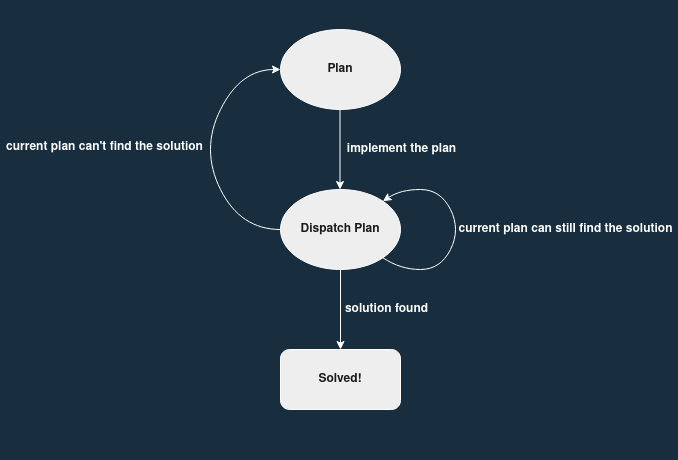

The diagram above was exported from draw.io. Its source (the exported page's mxGraphModel, read from the mxfile embedded in the PNG):
<mxGraphModel dx="1422" dy="793" grid="0" gridSize="10" guides="1" tooltips="1" connect="1" arrows="1" fold="1" page="1" pageScale="1" pageWidth="850" pageHeight="1100" background="#182E3E" math="0" shadow="0">
  <root>
    <mxCell id="0" />
    <mxCell id="1" parent="0" />
    <mxCell id="JJhCdKnWK7jMb8YKGnQC-1" value="&lt;b&gt;Plan&lt;/b&gt;" style="ellipse;whiteSpace=wrap;html=1;fillColor=#EEEEEE;strokeColor=#FFFFFF;fontColor=#1A1A1A;" vertex="1" parent="1">
      <mxGeometry x="320" y="120" width="120" height="80" as="geometry" />
    </mxCell>
    <mxCell id="JJhCdKnWK7jMb8YKGnQC-2" value="&lt;b&gt;Dispatch Plan&lt;/b&gt;" style="ellipse;whiteSpace=wrap;html=1;fillColor=#EEEEEE;strokeColor=#FFFFFF;fontColor=#1A1A1A;" vertex="1" parent="1">
      <mxGeometry x="320" y="280" width="120" height="80" as="geometry" />
    </mxCell>
    <mxCell id="JJhCdKnWK7jMb8YKGnQC-4" value="&lt;b&gt;Solved!&lt;/b&gt;" style="rounded=1;whiteSpace=wrap;html=1;fillColor=#EEEEEE;strokeColor=#FFFFFF;fontColor=#1A1A1A;" vertex="1" parent="1">
      <mxGeometry x="320" y="440" width="120" height="60" as="geometry" />
    </mxCell>
    <mxCell id="JJhCdKnWK7jMb8YKGnQC-5" value="" style="endArrow=classic;html=1;rounded=0;exitX=0.5;exitY=1;exitDx=0;exitDy=0;entryX=0.5;entryY=0;entryDx=0;entryDy=0;labelBackgroundColor=#182E3E;strokeColor=#FFFFFF;fontColor=#FFFFFF;" edge="1" parent="1" source="JJhCdKnWK7jMb8YKGnQC-2" target="JJhCdKnWK7jMb8YKGnQC-4">
      <mxGeometry width="50" height="50" relative="1" as="geometry">
        <mxPoint x="400" y="430" as="sourcePoint" />
        <mxPoint x="450" y="380" as="targetPoint" />
      </mxGeometry>
    </mxCell>
    <mxCell id="JJhCdKnWK7jMb8YKGnQC-6" value="" style="endArrow=classic;html=1;rounded=0;exitX=0.5;exitY=1;exitDx=0;exitDy=0;entryX=0.5;entryY=0;entryDx=0;entryDy=0;labelBackgroundColor=#182E3E;strokeColor=#FFFFFF;fontColor=#FFFFFF;" edge="1" parent="1">
      <mxGeometry width="50" height="50" relative="1" as="geometry">
        <mxPoint x="379.5" y="200" as="sourcePoint" />
        <mxPoint x="379.5" y="280" as="targetPoint" />
      </mxGeometry>
    </mxCell>
    <mxCell id="JJhCdKnWK7jMb8YKGnQC-8" value="" style="endArrow=classic;html=1;exitX=1;exitY=1;exitDx=0;exitDy=0;entryX=1;entryY=0;entryDx=0;entryDy=0;curved=1;labelBackgroundColor=#182E3E;strokeColor=#FFFFFF;fontColor=#FFFFFF;" edge="1" parent="1" source="JJhCdKnWK7jMb8YKGnQC-2" target="JJhCdKnWK7jMb8YKGnQC-2">
      <mxGeometry width="50" height="50" relative="1" as="geometry">
        <mxPoint x="470" y="340" as="sourcePoint" />
        <mxPoint x="520" y="290" as="targetPoint" />
        <Array as="points">
          <mxPoint x="440" y="360" />
          <mxPoint x="480" y="360" />
          <mxPoint x="500" y="320" />
          <mxPoint x="480" y="280" />
          <mxPoint x="440" y="280" />
        </Array>
      </mxGeometry>
    </mxCell>
    <mxCell id="JJhCdKnWK7jMb8YKGnQC-9" value="&lt;b&gt;&lt;font color=&quot;#FFFFFF&quot;&gt;current plan can still find the solution&lt;/font&gt;&lt;/b&gt;" style="text;html=1;align=center;verticalAlign=middle;resizable=0;points=[];autosize=1;strokeColor=none;fillColor=none;fontColor=#1A1A1A;" vertex="1" parent="1">
      <mxGeometry x="493" y="311" width="224" height="18" as="geometry" />
    </mxCell>
    <mxCell id="JJhCdKnWK7jMb8YKGnQC-10" value="" style="endArrow=classic;html=1;curved=1;exitX=0;exitY=0.5;exitDx=0;exitDy=0;entryX=0;entryY=0.5;entryDx=0;entryDy=0;labelBackgroundColor=#182E3E;strokeColor=#FFFFFF;fontColor=#FFFFFF;" edge="1" parent="1" source="JJhCdKnWK7jMb8YKGnQC-2" target="JJhCdKnWK7jMb8YKGnQC-1">
      <mxGeometry width="50" height="50" relative="1" as="geometry">
        <mxPoint x="260" y="320" as="sourcePoint" />
        <mxPoint x="310" y="270" as="targetPoint" />
        <Array as="points">
          <mxPoint x="280" y="320" />
          <mxPoint x="240" y="240" />
          <mxPoint x="280" y="160" />
        </Array>
      </mxGeometry>
    </mxCell>
    <mxCell id="JJhCdKnWK7jMb8YKGnQC-11" value="&lt;b&gt;&lt;font color=&quot;#FFFFFF&quot;&gt;current plan can't find the solution&lt;/font&gt;&lt;/b&gt;" style="text;html=1;align=center;verticalAlign=middle;resizable=0;points=[];autosize=1;strokeColor=none;fillColor=none;fontColor=#1A1A1A;" vertex="1" parent="1">
      <mxGeometry x="40" y="229" width="207" height="18" as="geometry" />
    </mxCell>
    <mxCell id="JJhCdKnWK7jMb8YKGnQC-12" value="&lt;b&gt;&lt;font color=&quot;#FFFFFF&quot;&gt;solution found&lt;/font&gt;&lt;/b&gt;" style="text;html=1;align=center;verticalAlign=middle;resizable=0;points=[];autosize=1;strokeColor=none;fillColor=none;fontColor=#1A1A1A;" vertex="1" parent="1">
      <mxGeometry x="379" y="391" width="93" height="18" as="geometry" />
    </mxCell>
    <mxCell id="JJhCdKnWK7jMb8YKGnQC-14" value="&lt;b&gt;&lt;font color=&quot;#FFFFFF&quot;&gt;implement the plan&lt;/font&gt;&lt;/b&gt;" style="text;html=1;align=center;verticalAlign=middle;resizable=0;points=[];autosize=1;strokeColor=none;fillColor=none;fontColor=#1A1A1A;" vertex="1" parent="1">
      <mxGeometry x="381" y="231" width="119" height="18" as="geometry" />
    </mxCell>
    <mxCell id="JJhCdKnWK7jMb8YKGnQC-15" value="" style="endArrow=none;html=1;rounded=1;sketch=0;fontColor=#FFFFFF;curved=1;fillColor=none;strokeColor=none;" edge="1" parent="1">
      <mxGeometry width="50" height="50" relative="1" as="geometry">
        <mxPoint x="331" y="549" as="sourcePoint" />
        <mxPoint x="420" y="549" as="targetPoint" />
      </mxGeometry>
    </mxCell>
    <mxCell id="JJhCdKnWK7jMb8YKGnQC-17" value="" style="endArrow=none;html=1;rounded=1;sketch=0;fontColor=#FFFFFF;curved=1;fillColor=none;strokeColor=none;" edge="1" parent="1">
      <mxGeometry width="50" height="50" relative="1" as="geometry">
        <mxPoint x="335.5" y="91" as="sourcePoint" />
        <mxPoint x="424.5" y="91" as="targetPoint" />
      </mxGeometry>
    </mxCell>
  </root>
</mxGraphModel>